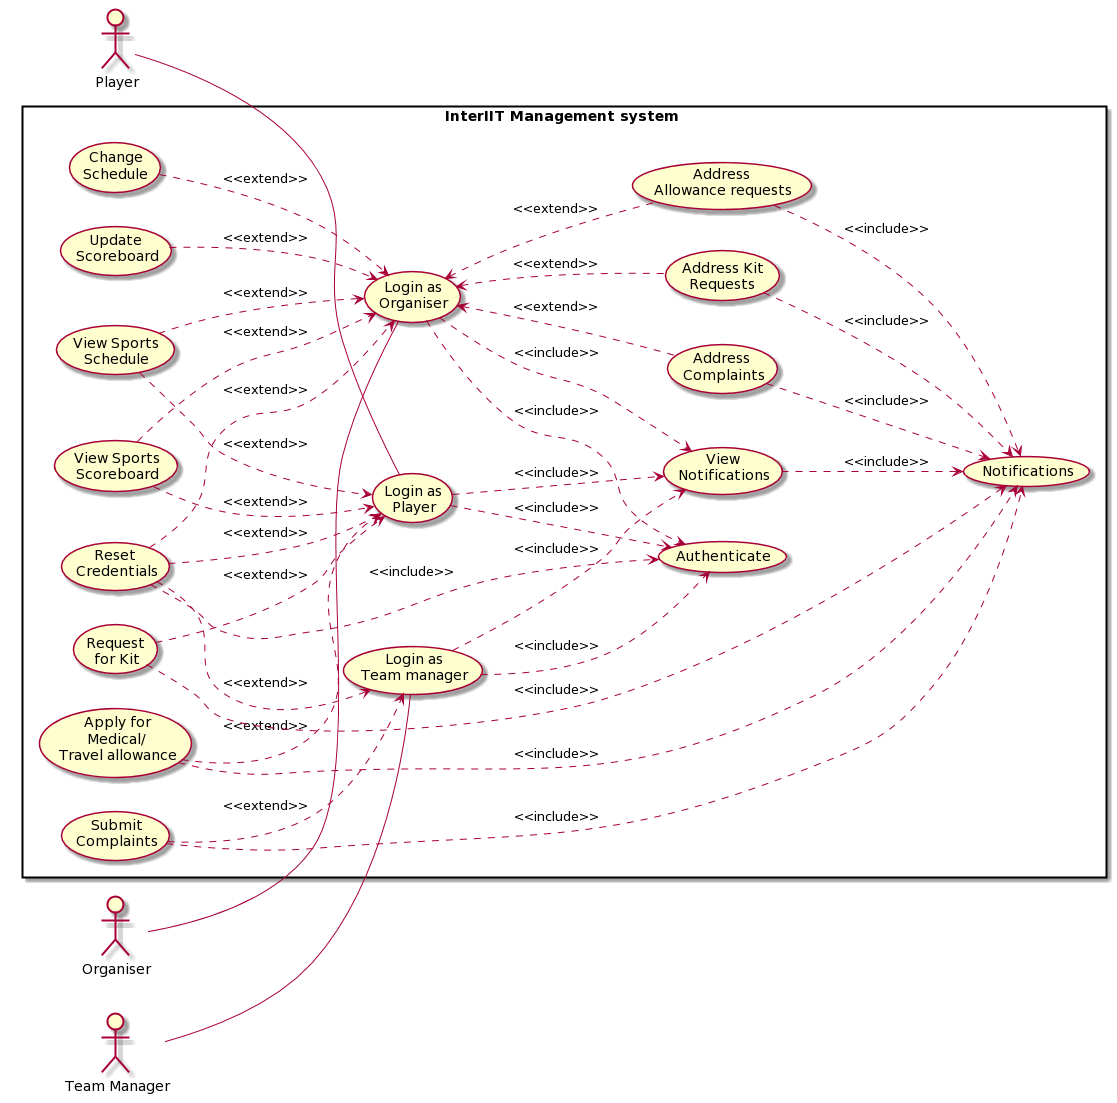

The diagram above was rendered by PlantUML. Its source (embedded in the PNG):
@startuml
left to right direction
skinparam packageStyle rectangle
:Player: as player
:Organiser: as org
:Team Manager: as tm
rectangle "InterIIT Management system" {
(Login as\nPlayer) as plogin
(Login as\nOrganiser) as ologin
(Login as\nTeam manager) as tlogin
(Authenticate) as auth
(View Sports\nSchedule) as vschedule
(View Sports\nScoreboard) as vscore
(Update \nScoreboard) as cscore
(Change \n Schedule) as cschedule
(Reset \n Credentials) as reset
(Submit \nComplaints) as scomp
(Address \n Complaints) as acomp
(Notifications) as notification
(View \nNotifications) as viewnotify
(Request \nfor Kit) as rkit
(Address Kit\nRequests) as akit
(Apply for \nMedical/\nTravel allowance) as rallo
(Address \nAllowance requests) as aallo
org -- ologin
player -- plogin
tm -- tlogin
plogin ..> viewnotify : "<<include>>"
plogin ..> auth: "<<include>>"
reset ..> plogin : "<<extend>>"
vschedule ..> plogin : "<<extend>>"
vscore ..> plogin : "<<extend>>"
rkit ..> plogin : "<<extend>>"
rallo ..> plogin : "<<extend>>"
tlogin ..> viewnotify : "<<include>>"
tlogin ..> auth : "<<include>>"
reset ..> tlogin : "<<extend>>"
scomp ..> tlogin : "<<extend>>"
reset ..> auth : "<<include>>"
ologin ..> viewnotify : "<<include>>"
ologin ..> auth : "<<include>>"
reset ..> ologin : "<<extend>>"
vschedule ..> ologin : "<<extend>>"
vscore ..> ologin : "<<extend>>"
cschedule ..> ologin : "<<extend>>"
cscore ..> ologin : "<<extend>>"
ologin <.. acomp : "<<extend>>"
ologin <.. akit : "<<extend>>"
ologin <.. aallo : "<<extend>>"
acomp ..> notification : "<<include>>"
akit ..> notification : "<<include>>"
aallo ..> notification : "<<include>>"
scomp ..> notification : "<<include>>"
rkit ..> notification : "<<include>>"
rallo ..> notification : "<<include>>"
viewnotify ..> notification : "<<include>>"

}
@enduml